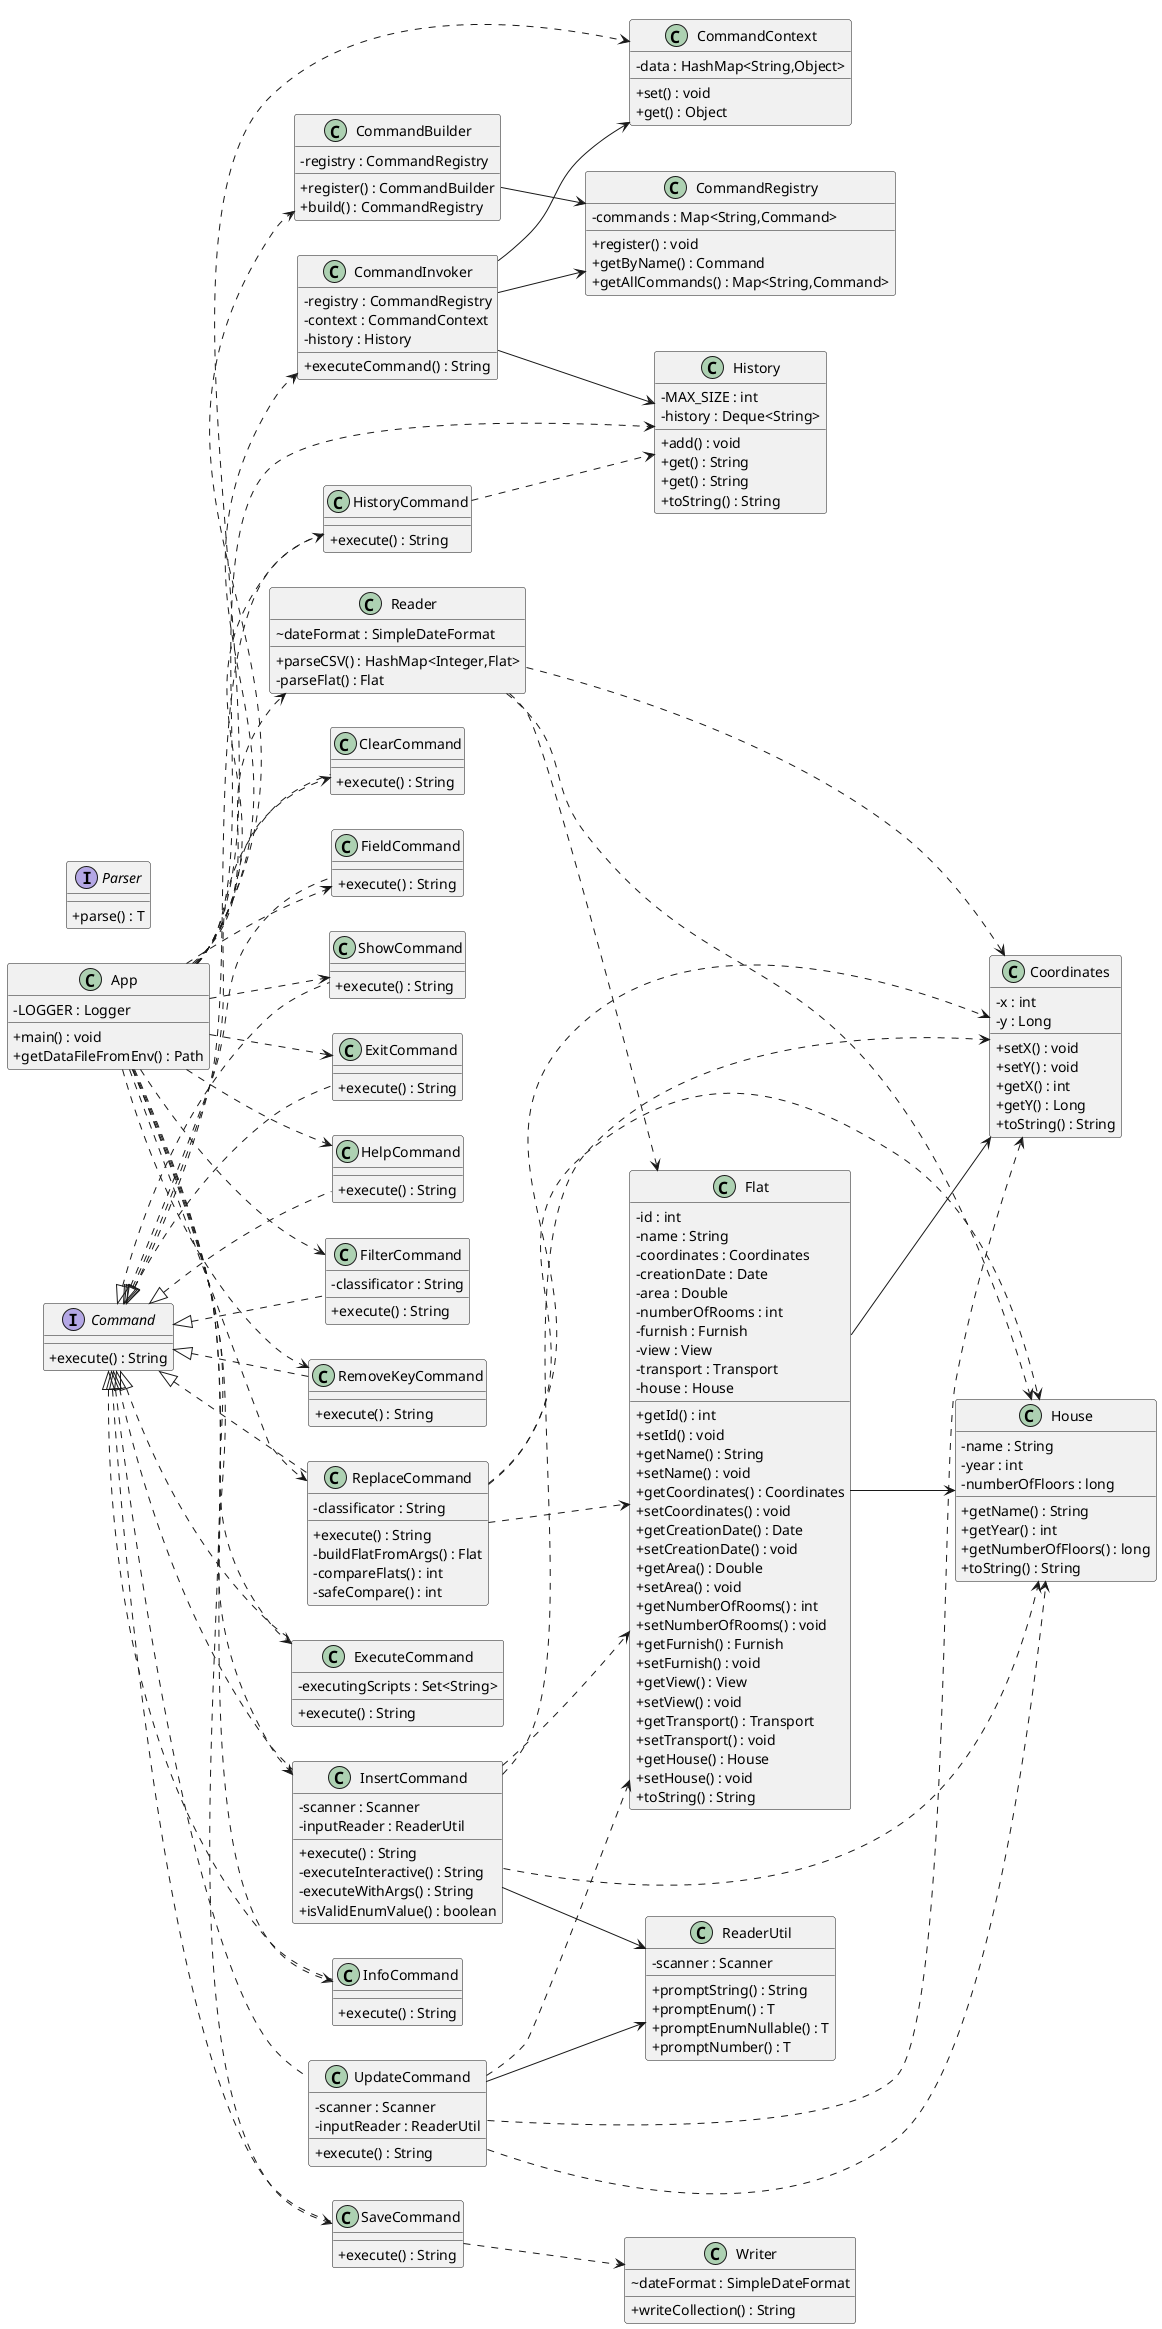

The diagram above was rendered by PlantUML. Its source (embedded in the PNG):
@startuml
left to right direction
skinparam classAttributeIconSize 0

class App {
  - LOGGER : Logger
  + main() : void
  + getDataFileFromEnv() : Path
}
class CommandContext {
  - data : HashMap<String,Object>
  + set() : void
  + get() : Object
}
class FilterCommand {
  - classificator : String
  + execute() : String
}
Command <|.. FilterCommand
class RemoveKeyCommand {
  + execute() : String
}
Command <|.. RemoveKeyCommand
class Reader {
  ~ dateFormat : SimpleDateFormat
  + parseCSV() : HashMap<Integer,Flat>
  - parseFlat() : Flat
}
class ReaderUtil {
  - scanner : Scanner
  + promptString() : String
  + promptEnum() : T
  + promptEnumNullable() : T
  + promptNumber() : T
}
class History {
  - MAX_SIZE : int
  - history : Deque<String>
  + add() : void
  + get() : String
  + get() : String
  + toString() : String
}
class CommandInvoker {
  - registry : CommandRegistry
  - context : CommandContext
  - history : History
  + executeCommand() : String
}
CommandInvoker --> CommandRegistry
CommandInvoker --> CommandContext
CommandInvoker --> History
class SaveCommand {
  + execute() : String
}
Command <|.. SaveCommand
class InfoCommand {
  + execute() : String
}
Command <|.. InfoCommand
class ClearCommand {
  + execute() : String
}
Command <|.. ClearCommand
class ShowCommand {
  + execute() : String
}
Command <|.. ShowCommand
class FieldCommand {
  + execute() : String
}
Command <|.. FieldCommand
class HistoryCommand {
  + execute() : String
}
Command <|.. HistoryCommand
class CommandRegistry {
  - commands : Map<String,Command>
  + register() : void
  + getByName() : Command
  + getAllCommands() : Map<String,Command>
}
class ExitCommand {
  + execute() : String
}
Command <|.. ExitCommand
class HelpCommand {
  + execute() : String
}
Command <|.. HelpCommand
class Coordinates {
  - x : int
  - y : Long
  + setX() : void
  + setY() : void
  + getX() : int
  + getY() : Long
  + toString() : String
}
class House {
  - name : String
  - year : int
  - numberOfFloors : long
  + getName() : String
  + getYear() : int
  + getNumberOfFloors() : long
  + toString() : String
}
interface Parser {
  + parse() : T
}
interface Command {
  + execute() : String
}
class ExecuteCommand {
  - executingScripts : Set<String>
  + execute() : String
}
Command <|.. ExecuteCommand
class ReplaceCommand {
  - classificator : String
  + execute() : String
  - buildFlatFromArgs() : Flat
  - compareFlats() : int
  - safeCompare() : int
}
Command <|.. ReplaceCommand
class UpdateCommand {
  - scanner : Scanner
  - inputReader : ReaderUtil
  + execute() : String
}
Command <|.. UpdateCommand
UpdateCommand --> ReaderUtil
class Flat {
  - id : int
  - name : String
  - coordinates : Coordinates
  - creationDate : Date
  - area : Double
  - numberOfRooms : int
  - furnish : Furnish
  - view : View
  - transport : Transport
  - house : House
  + getId() : int
  + setId() : void
  + getName() : String
  + setName() : void
  + getCoordinates() : Coordinates
  + setCoordinates() : void
  + getCreationDate() : Date
  + setCreationDate() : void
  + getArea() : Double
  + setArea() : void
  + getNumberOfRooms() : int
  + setNumberOfRooms() : void
  + getFurnish() : Furnish
  + setFurnish() : void
  + getView() : View
  + setView() : void
  + getTransport() : Transport
  + setTransport() : void
  + getHouse() : House
  + setHouse() : void
  + toString() : String
}
Flat --> Coordinates
Flat --> House
class InsertCommand {
  - scanner : Scanner
  - inputReader : ReaderUtil
  + execute() : String
  - executeInteractive() : String
  - executeWithArgs() : String
  + isValidEnumValue() : boolean
}
Command <|.. InsertCommand
InsertCommand --> ReaderUtil
class CommandBuilder {
  - registry : CommandRegistry
  + register() : CommandBuilder
  + build() : CommandRegistry
}
CommandBuilder --> CommandRegistry
class Writer {
  ~ dateFormat : SimpleDateFormat
  + writeCollection() : String
}
UpdateCommand ..> House
App ..> FilterCommand
Reader ..> House
App ..> FieldCommand
InsertCommand ..> Coordinates
Reader ..> Flat
InsertCommand ..> House
App ..> HelpCommand
App ..> ClearCommand
Reader ..> Coordinates
App ..> ExitCommand
App ..> CommandContext
ReplaceCommand ..> Flat
App ..> CommandBuilder
ReplaceCommand ..> Coordinates
App ..> ReplaceCommand
App ..> RemoveKeyCommand
HistoryCommand ..> History
UpdateCommand ..> Flat
App ..> ShowCommand
ReplaceCommand ..> House
App ..> CommandInvoker
SaveCommand ..> Writer
App ..> ExecuteCommand
App ..> Reader
App ..> History
App ..> InfoCommand
App ..> SaveCommand
App ..> HistoryCommand
App ..> InsertCommand
UpdateCommand ..> Coordinates
InsertCommand ..> Flat
@enduml